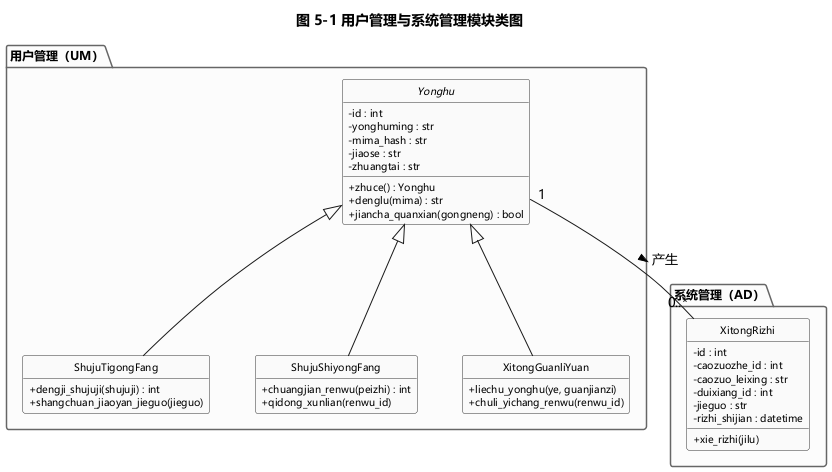

The diagram above was rendered by PlantUML. Its source (embedded in the PNG):
@startuml
skinparam shadowing false
skinparam defaultFontName Microsoft YaHei
skinparam classAttributeIconSize 0
skinparam nodesep 45
skinparam ranksep 50
skinparam class {
  BackgroundColor #FAFAFA
  BorderColor #333333
  FontSize 12
  AttributeFontSize 10
  HeaderFontSize 12
}
skinparam package {
  BorderColor #666666
  BackgroundColor #FCFCFC
  FontSize 12
}
hide circle
hide empty members

title 图 5-1 用户管理与系统管理模块类图

package "用户管理（UM）" {
  abstract class Yonghu {
    - id : int
    - yonghuming : str
    - mima_hash : str
    - jiaose : str
    - zhuangtai : str
    + zhuce() : Yonghu
    + denglu(mima) : str
    + jiancha_quanxian(gongneng) : bool
  }

  class ShujuTigongFang {
    + dengji_shujuji(shujuji) : int
    + shangchuan_jiaoyan_jieguo(jieguo)
  }

  class ShujuShiyongFang {
    + chuangjian_renwu(peizhi) : int
    + qidong_xunlian(renwu_id)
  }

  class XitongGuanliYuan {
    + liechu_yonghu(ye, guanjianzi)
    + chuli_yichang_renwu(renwu_id)
  }
}

package "系统管理（AD）" {
  class XitongRizhi {
    - id : int
    - caozuozhe_id : int
    - caozuo_leixing : str
    - duixiang_id : int
    - jieguo : str
    - rizhi_shijian : datetime
    + xie_rizhi(jilu)
  }
}

Yonghu <|-- ShujuTigongFang
Yonghu <|-- ShujuShiyongFang
Yonghu <|-- XitongGuanliYuan
Yonghu "1" -- "0..*" XitongRizhi : 产生 >

@enduml